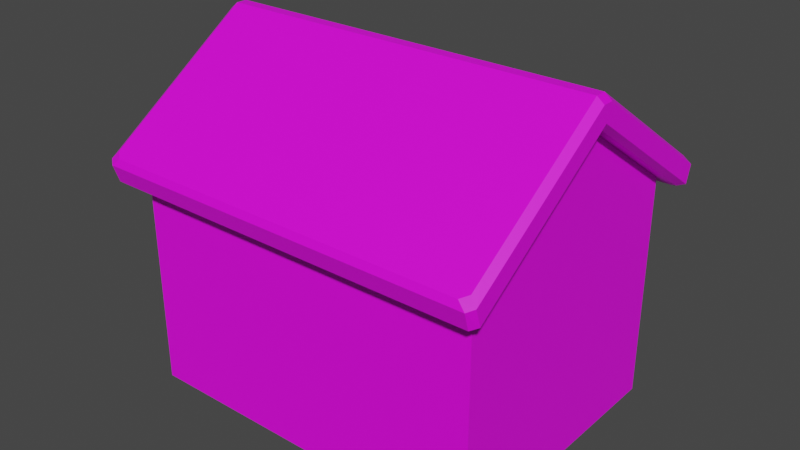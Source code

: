 # Source: house.blend  (saved by Blender 2.80.41; exported with 4.5.12 LTS)
import bpy
from mathutils import Matrix  # noqa: F401  (used for matrix-valued properties, if any)

bpy.ops.wm.read_factory_settings(use_empty=True)
scene = bpy.context.scene
scene.name = 'Scene'

# ---- collections
col_collection = bpy.data.collections.new('Collection'); scene.collection.children.link(col_collection)

# ---- images (referenced by path relative to the original .blend; pixels are not part of the script)
import os
ASSET_DIR = os.environ.get("B2B_ASSET_DIR", "")  # directory of the original .blend (textures are referenced by path, not embedded)
HERE = os.path.dirname(os.path.abspath(__file__))  # packed textures are extracted next to this script under _unpacked/

def load_image(name, relpath, width, height, colorspace="sRGB"):
    """Load a texture the original file referenced (path relative to the .blend, or extracted next to this script)."""
    p = next((c for c in (os.path.join(HERE, relpath), os.path.join(ASSET_DIR, relpath)) if relpath and os.path.exists(c)), "")
    if p:
        img = bpy.data.images.load(p, check_existing=True)
        img.name = name
    else:  # same state as the original file: an image datablock whose file is absent (Cycles renders it pink)
        img = bpy.data.images.new(name, width, height)
        img.source = "FILE"
        img.filepath = "//" + (relpath or name)
    img.colorspace_settings.name = colorspace
    return img
img_colours_png = load_image('colours.png', 'colours.png', 1024, 1024, 'sRGB')

# ---- materials (node trees are filled in below, after node groups)
mat_material = bpy.data.materials.new('Material')
mat_material.alpha_threshold = 0.0
mat_material.use_transparent_shadow = False
mat_material.roughness = 0.5
mat_material.line_color = (0.0, 0.0, 0.0, 1.0)

# ---- material node trees
mat_material.use_nodes = True; mat_material.node_tree.nodes.clear()
_N = mat_material.node_tree.nodes; _L = mat_material.node_tree.links
n0 = _N.new('ShaderNodeOutputMaterial'); n0.name = 'Material Output'; n0.location = (300, 300)
n1 = _N.new('ShaderNodeBsdfPrincipled'); n1.name = 'Principled BSDF'; n1.location = (10, 300)
n1.distribution = 'GGX'
n1.subsurface_method = 'BURLEY'
n1.inputs[3].default_value = 1.45
n2 = _N.new('ShaderNodeTexImage'); n2.name = 'Image Texture'; n2.location = (-280, 275)
n2.image = img_colours_png
_L.new(n1.outputs[0], n0.inputs[0])
_L.new(n2.outputs[0], n1.inputs[0])
n0.is_active_output = True

# ---- world
world_world = bpy.data.worlds.new('World'); scene.world = world_world
world_world.use_nodes = True; world_world.node_tree.nodes.clear()
_N = world_world.node_tree.nodes; _L = world_world.node_tree.links
n0 = _N.new('ShaderNodeOutputWorld'); n0.name = 'World Output'; n0.location = (300, 300)
n1 = _N.new('ShaderNodeBackground'); n1.name = 'Background'; n1.location = (10, 300)
n1.inputs[0].default_value = (0.05088, 0.05088, 0.05088, 1.0)
_L.new(n1.outputs[0], n0.inputs[0])
n0.is_active_output = True
world_world.color = (0.05088, 0.05088, 0.05088)
world_world.use_sun_shadow = False
world_world.sun_shadow_jitter_overblur = 0.0

# ---- meshes
me_cube = bpy.data.meshes.new('Cube')
me_cube.from_pydata([(2.0, -1.5, 1.49e-07), (2.0, 0.0, 1.49e-07), (2.0, -1.595, 2.787), (2.0, 0.0, 3.824), (2.0, -1.5, 2.5), (2.0, -1.787, 2.658), (2.0, -1.817, 2.579), (2.142, -1.595, 2.787), (2.22, -1.578, 2.736), (2.142, 0.0, 3.824), (2.22, 2.794e-09, 3.761), (2.0, -1.752, 2.383), (2.0, -1.696, 2.368), (2.22, 5.777e-10, 3.58), (2.148, 0.0, 3.522), (2.22, -1.516, 2.547), (2.148, -1.5, 2.5), (2.0, -0.0577, 1.49e-07), (2.0, -0.06135, 3.824), (2.142, -0.06135, 3.824), (2.22, -0.0607, 3.761), (2.22, -0.0583, 3.54), (2.148, -0.0577, 3.483), (0.0, -1.5, 2.5), (0.0, -1.5, 1.49e-07), (0.0, 0.0, 1.49e-07), (0.0, -1.595, 2.787), (0.0, 0.0, 3.824), (0.0, -1.787, 2.658), (0.0, -1.817, 2.579), (0.0, -1.752, 2.383), (0.0, -1.696, 2.368), (0.0, -0.06135, 3.824), (0.0, -0.0577, 1.49e-07), (2.0, 0.0, 3.522), (2.0, -0.0577, 3.483), (2.063, -1.787, 2.658), (2.142, -1.727, 2.698), (2.151, -1.816, 2.578), (2.22, -1.761, 2.614), (2.22, -1.701, 2.42), (2.145, -1.752, 2.384), (2.148, -1.643, 2.403), (2.057, -1.696, 2.368)], [], [(33, 17, 0, 24), (17, 35, 4, 0), (15, 8, 39, 40), (41, 11, 12, 43), (23, 4, 12, 31), (18, 2, 7, 19), (6, 11, 41, 38), (35, 34, 14, 22), (21, 13, 10, 20), (19, 7, 8, 20), (36, 5, 6, 38), (2, 5, 36, 37, 7), (21, 15, 16, 22), (12, 4, 16, 42, 43), (42, 16, 15, 40), (30, 11, 6, 29), (13, 21, 22, 14), (9, 19, 20, 10), (15, 21, 20, 8), (4, 35, 22, 16), (3, 18, 19, 9), (1, 34, 35, 17), (25, 1, 17, 33), (3, 27, 32, 18), (11, 30, 31, 12), (5, 28, 29, 6), (2, 26, 28, 5), (18, 32, 26, 2), (0, 4, 23, 24), (36, 38, 39, 37), (41, 43, 42, 40), (40, 39, 38, 41), (7, 37, 39, 8)])
_uv = me_cube.uv_layers.new(name='UVMap')
_uv.uv.foreach_set('vector', [0.0452, 0.9502, 0.04519, 0.9646, 0.03493, 0.9646, 0.03485, 0.9502, 0.04519, 0.9646, 0.04517, 0.9891, 0.03502, 0.9822, 0.03493, 0.9646, 0.07403, 0.9781, 0.07735, 0.9773, 0.07731, 0.9811, 0.07393, 0.982, 0.07896, 0.9863, 0.08152, 0.9863, 0.08152, 0.9873, 0.08051, 0.9873, 0.1167, 0.9915, 0.08151, 0.9915, 0.08152, 0.9873, 0.1167, 0.9873, 0.08184, 0.9455, 0.08154, 0.977, 0.07901, 0.977, 0.07946, 0.9457, 0.08152, 0.9826, 0.08152, 0.9863, 0.07896, 0.9863, 0.07885, 0.9827, 0.07064, 0.9483, 0.07067, 0.9471, 0.07324, 0.9472, 0.07319, 0.9484, 0.07469, 0.9479, 0.07477, 0.9467, 0.0775, 0.9452, 0.0779, 0.9461, 0.07946, 0.9457, 0.07901, 0.977, 0.07735, 0.9773, 0.0779, 0.9461, 0.08041, 0.9811, 0.08152, 0.9811, 0.08152, 0.9826, 0.07885, 0.9827, 0.08154, 0.977, 0.08152, 0.9811, 0.08041, 0.9811, 0.07901, 0.9799, 0.07901, 0.977, 0.07469, 0.9479, 0.07403, 0.9781, 0.07254, 0.9783, 0.07319, 0.9484, 0.08152, 0.9873, 0.08151, 0.9915, 0.0789, 0.9915, 0.0789, 0.9884, 0.08051, 0.9873, 0.07247, 0.9813, 0.07254, 0.9783, 0.07403, 0.9781, 0.07393, 0.982, 0.1167, 0.9863, 0.08152, 0.9863, 0.08152, 0.9826, 0.1167, 0.9826, 0.07477, 0.9467, 0.07469, 0.9479, 0.07319, 0.9484, 0.07324, 0.9472, 0.07923, 0.9446, 0.07946, 0.9457, 0.0779, 0.9461, 0.0775, 0.9452, 0.07403, 0.9781, 0.07469, 0.9479, 0.0779, 0.9461, 0.07735, 0.9773, 0.06999, 0.9783, 0.07064, 0.9483, 0.07319, 0.9484, 0.07254, 0.9783, 0.08176, 0.9444, 0.08184, 0.9455, 0.07946, 0.9457, 0.07923, 0.9446, 0.04561, 0.9646, 0.04559, 0.9894, 0.04517, 0.9891, 0.04519, 0.9646, 0.04561, 0.9502, 0.04561, 0.9646, 0.04519, 0.9646, 0.0452, 0.9502, 0.08176, 0.9444, 0.1166, 0.9435, 0.1166, 0.9446, 0.08184, 0.9455, 0.08152, 0.9863, 0.1167, 0.9863, 0.1167, 0.9873, 0.08152, 0.9873, 0.08152, 0.9811, 0.1167, 0.9812, 0.1167, 0.9826, 0.08152, 0.9826, 0.08154, 0.977, 0.1167, 0.9771, 0.1167, 0.9812, 0.08152, 0.9811, 0.08184, 0.9455, 0.1166, 0.9446, 0.1167, 0.9771, 0.08154, 0.977, 0.03493, 0.9646, 0.01695, 0.9647, 0.01687, 0.9503, 0.03485, 0.9502, 0.08018, 0.9812, 0.07839, 0.9823, 0.07731, 0.9811, 0.07896, 0.9798, 0.07274, 0.9832, 0.07102, 0.9826, 0.07247, 0.9813, 0.07393, 0.982, 0.07393, 0.982, 0.07731, 0.9811, 0.07745, 0.9827, 0.07406, 0.9837, 0.07901, 0.977, 0.07896, 0.9798, 0.07731, 0.9811, 0.07735, 0.9773])
me_cube.materials.append(mat_material)
me_cube.use_remesh_preserve_volume = False
me_cube.use_remesh_preserve_attributes = False
me_cube.use_mirror_vertex_groups = False
me_cube.update()

# ---- objects
ob_cube = bpy.data.objects.new('Cube', me_cube)

# ---- transforms, parenting, visibility, modifiers, constraints
ob_cube.location = (0.0, 0.0, 0.0)
ob_cube.lock_rotations_4d = False
ob_cube.empty_display_type = 'ARROWS'
ob_cube.lineart.crease_threshold = 0.0
_m = ob_cube.modifiers.new('Mirror', 'MIRROR')
_m.use_axis = (True, True, False)

# ---- collection membership
col_collection.objects.link(ob_cube)

# ---- scene / render settings (as saved in the file)
scene.frame_start = 1; scene.frame_end = 250; scene.frame_set(1)
scene.render.engine = 'BLENDER_EEVEE_NEXT'
scene.render.motion_blur_shutter = 1.0
scene.cycles.use_denoising = False
scene.cycles.samples = 128
scene.cycles.sampling_pattern = 'TABULATED_SOBOL'
scene.cycles.use_adaptive_sampling = False
scene.cycles.use_light_tree = False
scene.view_settings.view_transform = 'Filmic'
bpy.context.view_layer.update()

# ---- added for rendering (the .blend has no active camera and no usable light): camera, sun
cam_auto = bpy.data.cameras.new('AutoCamera')
cam_auto.lens = 50.0
cam_auto.sensor_width = 36.0
cam_auto.clip_end = 1000.0
ob_auto_camera = bpy.data.objects.new('AutoCamera', cam_auto)
scene.collection.objects.link(ob_auto_camera)
ob_auto_camera.location = (6.37935, -7.65522, 7.01554)
ob_auto_camera.rotation_euler = (1.09748, -7.21219e-08, 0.694738)
scene.camera = ob_auto_camera
light_auto_sun = bpy.data.lights.new('AutoSun', 'SUN')
light_auto_sun.energy = 3.0
light_auto_sun.angle = 0.0523599
ob_auto_sun = bpy.data.objects.new('AutoSun', light_auto_sun)
scene.collection.objects.link(ob_auto_sun)
ob_auto_sun.rotation_euler = (0.872665, 0.174533, 0.523599)
bpy.context.view_layer.update()
